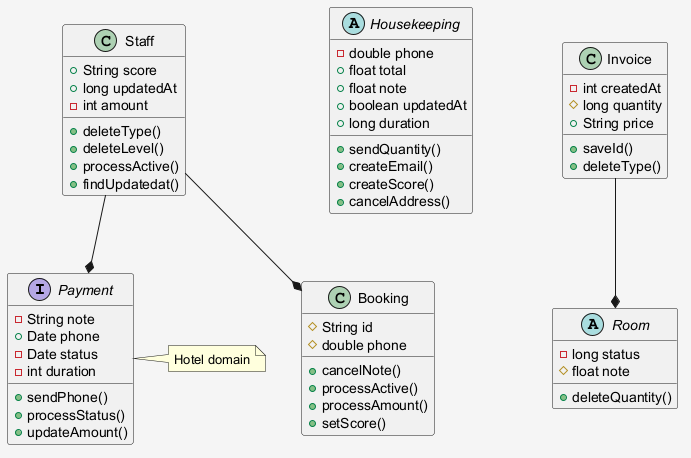

The diagram above was rendered by PlantUML. Its source (embedded in the PNG):
@startuml
skinparam shadowing false
skinparam backgroundColor #F5F5F5
interface Payment {
  -String note
  +Date phone
  -Date status
  -int duration
  +sendPhone()
  +processStatus()
  +updateAmount()
}
abstract class Housekeeping {
  -double phone
  +float total
  +float note
  +boolean updatedAt
  +long duration
  +sendQuantity()
  +createEmail()
  +createScore()
  +cancelAddress()
}
class Booking {
  #String id
  #double phone
  +cancelNote()
  +processActive()
  +processAmount()
  +setScore()
}
class Staff {
  +String score
  +long updatedAt
  -int amount
  +deleteType()
  +deleteLevel()
  +processActive()
  +findUpdatedat()
}
abstract class Room {
  -long status
  #float note
  +deleteQuantity()
}
class Invoice {
  -int createdAt
  #long quantity
  +String price
  +saveId()
  +deleteType()
}
Staff --* Booking
Invoice --* Room
Staff --* Payment
note right of Payment : Hotel domain
@enduml